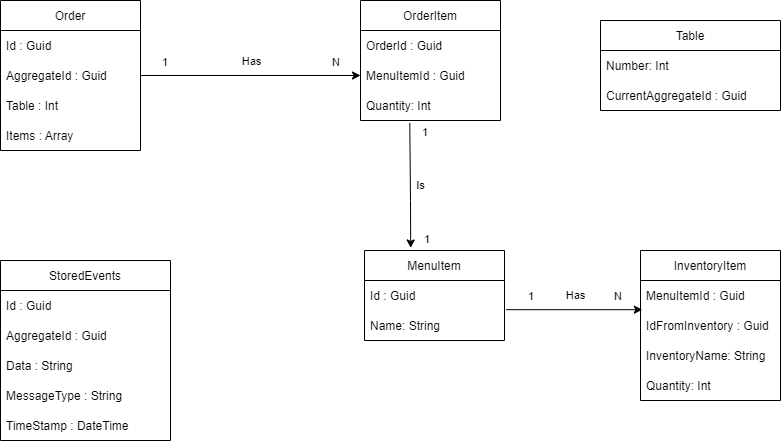

The diagram above was exported from draw.io. Its source (the exported page's mxGraphModel, read from the mxfile embedded in the PNG):
<mxGraphModel dx="1478" dy="493" grid="1" gridSize="10" guides="1" tooltips="1" connect="1" arrows="1" fold="1" page="1" pageScale="1" pageWidth="827" pageHeight="1169" math="0" shadow="0">
  <root>
    <mxCell id="0" />
    <mxCell id="1" parent="0" />
    <mxCell id="32" value="MenuItem" style="swimlane;fontStyle=0;childLayout=stackLayout;horizontal=1;startSize=30;horizontalStack=0;resizeParent=1;resizeParentMax=0;resizeLast=0;collapsible=1;marginBottom=0;" vertex="1" parent="1">
      <mxGeometry x="594" y="350" width="140" height="90" as="geometry" />
    </mxCell>
    <mxCell id="33" value="Id : Guid" style="text;strokeColor=none;fillColor=none;align=left;verticalAlign=middle;spacingLeft=4;spacingRight=4;overflow=hidden;points=[[0,0.5],[1,0.5]];portConstraint=eastwest;rotatable=0;" vertex="1" parent="32">
      <mxGeometry y="30" width="140" height="30" as="geometry" />
    </mxCell>
    <mxCell id="35" value="Name: String" style="text;strokeColor=none;fillColor=none;align=left;verticalAlign=middle;spacingLeft=4;spacingRight=4;overflow=hidden;points=[[0,0.5],[1,0.5]];portConstraint=eastwest;rotatable=0;" vertex="1" parent="32">
      <mxGeometry y="60" width="140" height="30" as="geometry" />
    </mxCell>
    <mxCell id="37" value="InventoryItem" style="swimlane;fontStyle=0;childLayout=stackLayout;horizontal=1;startSize=30;horizontalStack=0;resizeParent=1;resizeParentMax=0;resizeLast=0;collapsible=1;marginBottom=0;" vertex="1" parent="1">
      <mxGeometry x="870" y="350" width="140" height="150" as="geometry" />
    </mxCell>
    <mxCell id="43" value="MenuItemId : Guid" style="text;strokeColor=none;fillColor=none;align=left;verticalAlign=middle;spacingLeft=4;spacingRight=4;overflow=hidden;points=[[0,0.5],[1,0.5]];portConstraint=eastwest;rotatable=0;" vertex="1" parent="37">
      <mxGeometry y="30" width="140" height="30" as="geometry" />
    </mxCell>
    <mxCell id="41" value="IdFromInventory : Guid" style="text;strokeColor=none;fillColor=none;align=left;verticalAlign=middle;spacingLeft=4;spacingRight=4;overflow=hidden;points=[[0,0.5],[1,0.5]];portConstraint=eastwest;rotatable=0;" vertex="1" parent="37">
      <mxGeometry y="60" width="140" height="30" as="geometry" />
    </mxCell>
    <mxCell id="39" value="InventoryName: String" style="text;strokeColor=none;fillColor=none;align=left;verticalAlign=middle;spacingLeft=4;spacingRight=4;overflow=hidden;points=[[0,0.5],[1,0.5]];portConstraint=eastwest;rotatable=0;" vertex="1" parent="37">
      <mxGeometry y="90" width="140" height="30" as="geometry" />
    </mxCell>
    <mxCell id="83" value="Quantity: Int" style="text;strokeColor=none;fillColor=none;align=left;verticalAlign=middle;spacingLeft=4;spacingRight=4;overflow=hidden;points=[[0,0.5],[1,0.5]];portConstraint=eastwest;rotatable=0;" vertex="1" parent="37">
      <mxGeometry y="120" width="140" height="30" as="geometry" />
    </mxCell>
    <mxCell id="52" value="" style="endArrow=classic;html=1;exitX=1.013;exitY=-0.027;exitDx=0;exitDy=0;entryX=0.013;entryY=-0.027;entryDx=0;entryDy=0;entryPerimeter=0;exitPerimeter=0;" edge="1" parent="1" source="35" target="41">
      <mxGeometry relative="1" as="geometry">
        <mxPoint x="640" y="425" as="sourcePoint" />
        <mxPoint x="860" y="425" as="targetPoint" />
      </mxGeometry>
    </mxCell>
    <mxCell id="53" value="Has" style="edgeLabel;resizable=0;html=1;align=center;verticalAlign=middle;" connectable="0" vertex="1" parent="52">
      <mxGeometry relative="1" as="geometry">
        <mxPoint y="-15" as="offset" />
      </mxGeometry>
    </mxCell>
    <mxCell id="54" value="1" style="edgeLabel;resizable=0;html=1;align=left;verticalAlign=bottom;" connectable="0" vertex="1" parent="52">
      <mxGeometry x="-1" relative="1" as="geometry">
        <mxPoint x="20" y="-5" as="offset" />
      </mxGeometry>
    </mxCell>
    <mxCell id="55" value="N" style="edgeLabel;resizable=0;html=1;align=right;verticalAlign=bottom;" connectable="0" vertex="1" parent="52">
      <mxGeometry x="1" relative="1" as="geometry">
        <mxPoint x="-20" y="-5" as="offset" />
      </mxGeometry>
    </mxCell>
    <mxCell id="63" value="Order" style="swimlane;fontStyle=0;childLayout=stackLayout;horizontal=1;startSize=30;horizontalStack=0;resizeParent=1;resizeParentMax=0;resizeLast=0;collapsible=1;marginBottom=0;" vertex="1" parent="1">
      <mxGeometry x="230" y="100" width="140" height="150" as="geometry" />
    </mxCell>
    <mxCell id="64" value="Id : Guid" style="text;strokeColor=none;fillColor=none;align=left;verticalAlign=middle;spacingLeft=4;spacingRight=4;overflow=hidden;points=[[0,0.5],[1,0.5]];portConstraint=eastwest;rotatable=0;" vertex="1" parent="63">
      <mxGeometry y="30" width="140" height="30" as="geometry" />
    </mxCell>
    <mxCell id="65" value="AggregateId : Guid" style="text;strokeColor=none;fillColor=none;align=left;verticalAlign=middle;spacingLeft=4;spacingRight=4;overflow=hidden;points=[[0,0.5],[1,0.5]];portConstraint=eastwest;rotatable=0;" vertex="1" parent="63">
      <mxGeometry y="60" width="140" height="30" as="geometry" />
    </mxCell>
    <mxCell id="66" value="Table : Int" style="text;strokeColor=none;fillColor=none;align=left;verticalAlign=middle;spacingLeft=4;spacingRight=4;overflow=hidden;points=[[0,0.5],[1,0.5]];portConstraint=eastwest;rotatable=0;" vertex="1" parent="63">
      <mxGeometry y="90" width="140" height="30" as="geometry" />
    </mxCell>
    <mxCell id="67" value="Items : Array" style="text;strokeColor=none;fillColor=none;align=left;verticalAlign=middle;spacingLeft=4;spacingRight=4;overflow=hidden;points=[[0,0.5],[1,0.5]];portConstraint=eastwest;rotatable=0;" vertex="1" parent="63">
      <mxGeometry y="120" width="140" height="30" as="geometry" />
    </mxCell>
    <mxCell id="68" value="OrderItem" style="swimlane;fontStyle=0;childLayout=stackLayout;horizontal=1;startSize=30;horizontalStack=0;resizeParent=1;resizeParentMax=0;resizeLast=0;collapsible=1;marginBottom=0;" vertex="1" parent="1">
      <mxGeometry x="590" y="100" width="140" height="120" as="geometry" />
    </mxCell>
    <mxCell id="70" value="OrderId : Guid" style="text;strokeColor=none;fillColor=none;align=left;verticalAlign=middle;spacingLeft=4;spacingRight=4;overflow=hidden;points=[[0,0.5],[1,0.5]];portConstraint=eastwest;rotatable=0;" vertex="1" parent="68">
      <mxGeometry y="30" width="140" height="30" as="geometry" />
    </mxCell>
    <mxCell id="82" value="MenuItemId : Guid" style="text;strokeColor=none;fillColor=none;align=left;verticalAlign=middle;spacingLeft=4;spacingRight=4;overflow=hidden;points=[[0,0.5],[1,0.5]];portConstraint=eastwest;rotatable=0;" vertex="1" parent="68">
      <mxGeometry y="60" width="140" height="30" as="geometry" />
    </mxCell>
    <mxCell id="72" value="Quantity: Int" style="text;strokeColor=none;fillColor=none;align=left;verticalAlign=middle;spacingLeft=4;spacingRight=4;overflow=hidden;points=[[0,0.5],[1,0.5]];portConstraint=eastwest;rotatable=0;" vertex="1" parent="68">
      <mxGeometry y="90" width="140" height="30" as="geometry" />
    </mxCell>
    <mxCell id="73" value="" style="endArrow=classic;html=1;exitX=1;exitY=0.5;exitDx=0;exitDy=0;entryX=0;entryY=0.5;entryDx=0;entryDy=0;" edge="1" source="65" target="82" parent="1">
      <mxGeometry relative="1" as="geometry">
        <mxPoint x="400" y="174.5" as="sourcePoint" />
        <mxPoint x="560" y="174.5" as="targetPoint" />
      </mxGeometry>
    </mxCell>
    <mxCell id="74" value="Has" style="edgeLabel;resizable=0;html=1;align=center;verticalAlign=middle;" connectable="0" vertex="1" parent="73">
      <mxGeometry relative="1" as="geometry">
        <mxPoint y="-15" as="offset" />
      </mxGeometry>
    </mxCell>
    <mxCell id="75" value="1" style="edgeLabel;resizable=0;html=1;align=left;verticalAlign=bottom;" connectable="0" vertex="1" parent="73">
      <mxGeometry x="-1" relative="1" as="geometry">
        <mxPoint x="20" y="-5" as="offset" />
      </mxGeometry>
    </mxCell>
    <mxCell id="76" value="N" style="edgeLabel;resizable=0;html=1;align=right;verticalAlign=bottom;" connectable="0" vertex="1" parent="73">
      <mxGeometry x="1" relative="1" as="geometry">
        <mxPoint x="-20" y="-5" as="offset" />
      </mxGeometry>
    </mxCell>
    <mxCell id="77" value="" style="endArrow=classic;html=1;exitX=0.352;exitY=1.084;exitDx=0;exitDy=0;exitPerimeter=0;entryX=0.33;entryY=-0.028;entryDx=0;entryDy=0;entryPerimeter=0;" edge="1" parent="1" source="72" target="32">
      <mxGeometry relative="1" as="geometry">
        <mxPoint x="720" y="300" as="sourcePoint" />
        <mxPoint x="880" y="300" as="targetPoint" />
        <Array as="points">
          <mxPoint x="640" y="300" />
        </Array>
      </mxGeometry>
    </mxCell>
    <mxCell id="78" value="Is" style="edgeLabel;resizable=0;html=1;align=center;verticalAlign=middle;" connectable="0" vertex="1" parent="77">
      <mxGeometry relative="1" as="geometry">
        <mxPoint x="10" as="offset" />
      </mxGeometry>
    </mxCell>
    <mxCell id="79" value="1" style="edgeLabel;resizable=0;html=1;align=left;verticalAlign=bottom;" connectable="0" vertex="1" parent="77">
      <mxGeometry x="-1" relative="1" as="geometry">
        <mxPoint x="11" y="17" as="offset" />
      </mxGeometry>
    </mxCell>
    <mxCell id="80" value="1" style="edgeLabel;resizable=0;html=1;align=right;verticalAlign=bottom;" connectable="0" vertex="1" parent="77">
      <mxGeometry x="1" relative="1" as="geometry">
        <mxPoint x="20" as="offset" />
      </mxGeometry>
    </mxCell>
    <mxCell id="84" value="Table" style="swimlane;fontStyle=0;childLayout=stackLayout;horizontal=1;startSize=30;horizontalStack=0;resizeParent=1;resizeParentMax=0;resizeLast=0;collapsible=1;marginBottom=0;" vertex="1" parent="1">
      <mxGeometry x="830" y="120" width="180" height="90" as="geometry" />
    </mxCell>
    <mxCell id="85" value="Number: Int" style="text;strokeColor=none;fillColor=none;align=left;verticalAlign=middle;spacingLeft=4;spacingRight=4;overflow=hidden;points=[[0,0.5],[1,0.5]];portConstraint=eastwest;rotatable=0;" vertex="1" parent="84">
      <mxGeometry y="30" width="180" height="30" as="geometry" />
    </mxCell>
    <mxCell id="86" value="CurrentAggregateId : Guid" style="text;strokeColor=none;fillColor=none;align=left;verticalAlign=middle;spacingLeft=4;spacingRight=4;overflow=hidden;points=[[0,0.5],[1,0.5]];portConstraint=eastwest;rotatable=0;" vertex="1" parent="84">
      <mxGeometry y="60" width="180" height="30" as="geometry" />
    </mxCell>
    <mxCell id="90" value="StoredEvents" style="swimlane;fontStyle=0;childLayout=stackLayout;horizontal=1;startSize=30;horizontalStack=0;resizeParent=1;resizeParentMax=0;resizeLast=0;collapsible=1;marginBottom=0;" vertex="1" parent="1">
      <mxGeometry x="230" y="360" width="170" height="180" as="geometry" />
    </mxCell>
    <mxCell id="91" value="Id : Guid" style="text;strokeColor=none;fillColor=none;align=left;verticalAlign=middle;spacingLeft=4;spacingRight=4;overflow=hidden;points=[[0,0.5],[1,0.5]];portConstraint=eastwest;rotatable=0;" vertex="1" parent="90">
      <mxGeometry y="30" width="170" height="30" as="geometry" />
    </mxCell>
    <mxCell id="94" value="AggregateId : Guid" style="text;strokeColor=none;fillColor=none;align=left;verticalAlign=middle;spacingLeft=4;spacingRight=4;overflow=hidden;points=[[0,0.5],[1,0.5]];portConstraint=eastwest;rotatable=0;" vertex="1" parent="90">
      <mxGeometry y="60" width="170" height="30" as="geometry" />
    </mxCell>
    <mxCell id="92" value="Data : String" style="text;strokeColor=none;fillColor=none;align=left;verticalAlign=middle;spacingLeft=4;spacingRight=4;overflow=hidden;points=[[0,0.5],[1,0.5]];portConstraint=eastwest;rotatable=0;" vertex="1" parent="90">
      <mxGeometry y="90" width="170" height="30" as="geometry" />
    </mxCell>
    <mxCell id="93" value="MessageType : String" style="text;strokeColor=none;fillColor=none;align=left;verticalAlign=middle;spacingLeft=4;spacingRight=4;overflow=hidden;points=[[0,0.5],[1,0.5]];portConstraint=eastwest;rotatable=0;" vertex="1" parent="90">
      <mxGeometry y="120" width="170" height="30" as="geometry" />
    </mxCell>
    <mxCell id="95" value="TimeStamp : DateTime" style="text;strokeColor=none;fillColor=none;align=left;verticalAlign=middle;spacingLeft=4;spacingRight=4;overflow=hidden;points=[[0,0.5],[1,0.5]];portConstraint=eastwest;rotatable=0;" vertex="1" parent="90">
      <mxGeometry y="150" width="170" height="30" as="geometry" />
    </mxCell>
  </root>
</mxGraphModel>